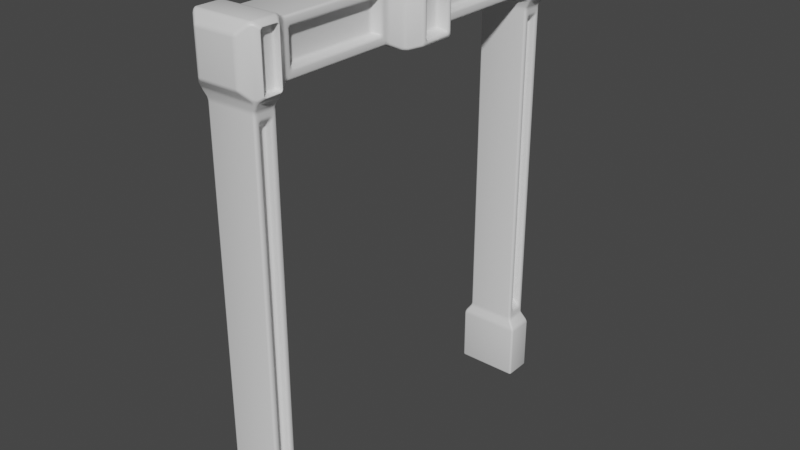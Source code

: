 # Source: door.blend  (saved by Blender 2.83.18; exported with 4.5.12 LTS)
import bpy
from mathutils import Matrix  # noqa: F401  (used for matrix-valued properties, if any)

bpy.ops.wm.read_factory_settings(use_empty=True)
scene = bpy.context.scene
scene.name = 'Scene'

# ---- collections
col_collection = bpy.data.collections.new('Collection'); scene.collection.children.link(col_collection)

# ---- materials (node trees are filled in below, after node groups)
mat_material = bpy.data.materials.new('Material')
mat_material.alpha_threshold = 0.0
mat_material.use_transparent_shadow = False
mat_material.line_color = (0.0, 0.0, 0.0, 1.0)

# ---- material node trees
mat_material.use_nodes = True; mat_material.node_tree.nodes.clear()
_N = mat_material.node_tree.nodes; _L = mat_material.node_tree.links
n0 = _N.new('ShaderNodeOutputMaterial'); n0.name = 'Material Output'; n0.location = (300, 300)
n1 = _N.new('ShaderNodeBsdfPrincipled'); n1.name = 'Principled BSDF'; n1.location = (10, 300)
n1.distribution = 'GGX'
n1.subsurface_method = 'BURLEY'
n1.inputs[2].default_value = 0.4
n1.inputs[3].default_value = 1.45
n1.inputs[27].default_value = (0.0, 0.0, 0.0, 1.0)
n1.inputs[28].default_value = 1.0
_L.new(n1.outputs[0], n0.inputs[0])
n0.is_active_output = True

# ---- world
world_world = bpy.data.worlds.new('World'); scene.world = world_world
world_world.use_nodes = True; world_world.node_tree.nodes.clear()
_N = world_world.node_tree.nodes; _L = world_world.node_tree.links
n0 = _N.new('ShaderNodeOutputWorld'); n0.name = 'World Output'; n0.location = (300, 300)
n1 = _N.new('ShaderNodeBackground'); n1.name = 'Background'; n1.location = (10, 300)
n1.inputs[0].default_value = (0.05088, 0.05088, 0.05088, 1.0)
_L.new(n1.outputs[0], n0.inputs[0])
n0.is_active_output = True
world_world.color = (0.05088, 0.05088, 0.05088)
world_world.use_sun_shadow = False
world_world.sun_shadow_jitter_overblur = 0.0

# ---- meshes
me_cube = bpy.data.meshes.new('Cube')
me_cube.from_pydata([(0.3689, 0.2567, 4.414), (0.3689, 0.2567, 3.676), (0.3689, -0.2567, 4.414), (0.3689, -0.2567, 3.676), (-0.3689, 0.2567, 4.414), (-0.3689, 0.2567, 3.676), (-0.3689, -0.2567, 4.414), (-0.3689, -0.2567, 3.676), (0.5496, 0.1566, 4.292), (0.5496, 0.1566, 3.797), (0.5496, -0.1566, 4.292), (0.5496, -0.1566, 3.797), (0.2844, 0.4829, 3.863), (-0.2844, 0.4115, 3.76), (0.2844, 0.4829, 4.227), (-0.2844, 0.4115, 4.329), (0.2844, 1.658, 3.863), (-0.2844, 1.73, 3.76), (0.2844, 1.658, 4.227), (-0.2844, 1.73, 4.329), (0.4134, 1.886, 3.753), (-0.3471, 1.831, 3.698), (0.4134, 1.886, 4.336), (-0.3471, 1.831, 4.392), (0.4134, 2.085, 3.753), (-0.3471, 2.141, 3.698), (0.4134, 2.085, 4.336), (-0.3471, 2.141, 4.392), (0.2377, 2.233, 3.807), (-0.2377, 2.233, 3.807), (0.2377, 2.233, 4.282), (-0.2377, 2.233, 4.282), (0.2891, 1.922, 3.504), (-0.2891, 1.856, 3.597), (0.2891, 2.049, 3.504), (-0.2891, 2.115, 3.597), (0.2891, 1.922, -0.1991), (-0.2891, 1.856, -0.293), (0.2891, 2.049, -0.1991), (-0.2891, 2.115, -0.293), (0.3661, 1.822, -0.4079), (-0.3661, 1.822, -0.4079), (0.3661, 2.149, -0.4079), (-0.3661, 2.149, -0.4079), (0.3661, 1.822, -1.065), (-0.3661, 1.822, -1.065), (0.3661, 2.149, -1.065), (-0.3661, 2.149, -1.065), (0.2891, 2.115, 3.597), (0.2891, 1.856, 3.597), (0.2891, 2.115, -0.293), (0.2891, 1.856, -0.293), (0.2038, 2.046, 3.419), (0.2038, 1.925, 3.419), (0.2038, 2.046, -0.115), (0.2038, 1.925, -0.115), (0.2844, 0.4115, 4.329), (0.2844, 0.4115, 3.76), (0.2844, 1.73, 4.329), (0.2844, 1.73, 3.76), (0.1788, 0.5309, 4.212), (0.1788, 0.5309, 3.878), (0.1788, 1.61, 4.212), (0.1788, 1.61, 3.878), (-0.3689, 3.804e-08, 3.676), (0.3689, 3.804e-08, 4.414), (-0.3689, 3.804e-08, 4.414), (0.3689, 3.804e-08, 3.676), (0.5496, 3.804e-08, 4.292), (0.5496, 3.804e-08, 3.797), (0.2844, -0.4829, 3.863), (-0.2844, -0.4115, 3.76), (0.2844, -0.4829, 4.227), (-0.2844, -0.4115, 4.329), (0.2844, -1.658, 3.863), (-0.2844, -1.73, 3.76), (0.2844, -1.658, 4.227), (-0.2844, -1.73, 4.329), (0.4134, -1.886, 3.753), (-0.3471, -1.831, 3.698), (0.4134, -1.886, 4.336), (-0.3471, -1.831, 4.392), (0.4134, -2.085, 3.753), (-0.3471, -2.141, 3.698), (0.4134, -2.085, 4.336), (-0.3471, -2.141, 4.392), (0.2377, -2.233, 3.807), (-0.2377, -2.233, 3.807), (0.2377, -2.233, 4.282), (-0.2377, -2.233, 4.282), (0.2891, -1.922, 3.504), (-0.2891, -1.856, 3.597), (0.2891, -2.049, 3.504), (-0.2891, -2.115, 3.597), (0.2891, -1.922, -0.1991), (-0.2891, -1.856, -0.293), (0.2891, -2.049, -0.1991), (-0.2891, -2.115, -0.293), (0.3661, -1.822, -0.4079), (-0.3661, -1.822, -0.4079), (0.3661, -2.149, -0.4079), (-0.3661, -2.149, -0.4079), (0.3661, -1.822, -1.065), (-0.3661, -1.822, -1.065), (0.3661, -2.149, -1.065), (-0.3661, -2.149, -1.065), (0.2891, -2.115, 3.597), (0.2891, -1.856, 3.597), (0.2891, -2.115, -0.293), (0.2891, -1.856, -0.293), (0.2038, -2.046, 3.419), (0.2038, -1.925, 3.419), (0.2038, -2.046, -0.115), (0.2038, -1.925, -0.115), (0.2844, -0.4115, 4.329), (0.2844, -0.4115, 3.76), (0.2844, -1.73, 4.329), (0.2844, -1.73, 3.76), (0.1788, -0.5309, 4.212), (0.1788, -0.5309, 3.878), (0.1788, -1.61, 4.212), (0.1788, -1.61, 3.878), (0.3471, 1.831, 4.392), (0.3471, 1.831, 3.698), (0.3471, 2.141, 4.392), (0.3471, 2.141, 3.698), (0.3471, -1.831, 4.392), (0.3471, -1.831, 3.698), (0.3471, -2.141, 4.392), (0.3471, -2.141, 3.698), (0.3229, 1.886, 4.336), (0.3229, 1.886, 3.753), (0.3229, 2.085, 4.336), (0.3229, 2.085, 3.753), (0.3229, -1.886, 4.336), (0.3229, -1.886, 3.753), (0.3229, -2.085, 4.336), (0.3229, -2.085, 3.753), (0.5496, -0.2074, 4.343), (0.5496, -0.2074, 3.747), (0.5496, 0.2074, 4.343), (0.5496, 0.2074, 3.747), (0.5496, 3.804e-08, 3.747), (0.5496, 3.804e-08, 4.343), (0.4153, 3.739e-08, 4.273), (0.4153, 3.739e-08, 3.817), (0.4153, -0.1444, 4.273), (0.4153, -0.1444, 3.817), (0.4153, 0.1444, 4.273), (0.4153, 0.1444, 3.817)], [], [(64, 7, 6, 66), (3, 139, 138, 2), (64, 66, 4, 5), (2, 114, 115, 3), (1, 0, 140, 141), (0, 1, 57, 56), (3, 115, 71, 7), (67, 1, 141, 142), (71, 75, 77, 73), (6, 73, 114, 2), (13, 15, 19, 17), (5, 4, 15, 13), (1, 5, 13, 57), (4, 0, 56, 15), (19, 58, 122, 23), (57, 13, 17, 59), (15, 56, 58, 19), (12, 16, 63, 61), (21, 23, 27, 25), (58, 59, 123, 122), (17, 19, 23, 21), (59, 17, 21, 123), (25, 27, 31, 29), (25, 125, 48, 35), (23, 122, 124, 27), (26, 22, 130, 132), (29, 31, 30, 28), (125, 25, 29, 28), (27, 124, 30, 31), (124, 125, 28, 30), (33, 35, 39, 37), (21, 25, 35, 33), (123, 21, 33, 49), (125, 123, 49, 48), (51, 37, 41, 40), (49, 33, 37, 51), (38, 34, 52, 54), (35, 48, 50, 39), (42, 40, 44, 46), (50, 51, 40, 42), (39, 50, 42, 43), (37, 39, 43, 41), (44, 45, 47, 46), (43, 42, 46, 47), (41, 43, 47, 45), (40, 41, 45, 44), (32, 34, 48, 49), (38, 36, 51, 50), (36, 32, 49, 51), (34, 38, 50, 48), (52, 53, 55, 54), (36, 38, 54, 55), (32, 36, 55, 53), (34, 32, 53, 52), (12, 14, 56, 57), (18, 16, 59, 58), (16, 12, 57, 59), (14, 18, 58, 56), (60, 61, 63, 62), (14, 12, 61, 60), (18, 14, 60, 62), (16, 18, 62, 63), (69, 9, 149, 145), (7, 71, 73, 6), (0, 4, 66, 65), (0, 65, 143, 140), (67, 142, 139, 3), (5, 1, 67, 64), (77, 81, 126, 116), (115, 117, 75, 71), (73, 77, 116, 114), (70, 119, 121, 74), (79, 83, 85, 81), (116, 126, 127, 117), (75, 79, 81, 77), (117, 127, 79, 75), (83, 87, 89, 85), (83, 93, 106, 129), (81, 85, 128, 126), (84, 82, 137, 136), (87, 86, 88, 89), (129, 86, 87, 83), (85, 89, 88, 128), (128, 88, 86, 129), (91, 95, 97, 93), (79, 91, 93, 83), (127, 107, 91, 79), (129, 106, 107, 127), (109, 98, 99, 95), (107, 109, 95, 91), (96, 112, 110, 92), (93, 97, 108, 106), (100, 104, 102, 98), (108, 100, 98, 109), (97, 101, 100, 108), (95, 99, 101, 97), (102, 104, 105, 103), (101, 105, 104, 100), (99, 103, 105, 101), (98, 102, 103, 99), (90, 107, 106, 92), (96, 108, 109, 94), (94, 109, 107, 90), (92, 106, 108, 96), (110, 112, 113, 111), (94, 113, 112, 96), (90, 111, 113, 94), (92, 110, 111, 90), (70, 115, 114, 72), (76, 116, 117, 74), (74, 117, 115, 70), (72, 114, 116, 76), (118, 120, 121, 119), (72, 118, 119, 70), (76, 120, 118, 72), (74, 121, 120, 76), (11, 69, 145, 147), (2, 65, 66, 6), (2, 138, 143, 65), (7, 64, 67, 3), (20, 22, 122, 123), (26, 24, 125, 124), (24, 20, 123, 125), (22, 26, 124, 122), (80, 78, 127, 126), (82, 84, 128, 129), (78, 82, 129, 127), (84, 80, 126, 128), (130, 131, 133, 132), (134, 136, 137, 135), (24, 26, 132, 133), (82, 78, 135, 137), (78, 80, 134, 135), (20, 24, 133, 131), (22, 20, 131, 130), (80, 84, 136, 134), (11, 10, 138, 139), (8, 9, 141, 140), (9, 69, 142, 141), (68, 8, 140, 143), (69, 11, 139, 142), (10, 68, 143, 138), (149, 148, 144, 145), (147, 145, 144, 146), (10, 11, 147, 146), (68, 10, 146, 144), (8, 68, 144, 148), (9, 8, 148, 149)])
me_cube.polygons.foreach_set('use_smooth', [True] * 148)
_uv = me_cube.uv_layers.new(name='UVMap')
_uv.uv.foreach_set('vector', [0.375, 0.125, 0.375, 0.25, 0.625, 0.25, 0.625, 0.125, 0.375, 0.5, 0.375, 0.5, 0.625, 0.5, 0.625, 0.5, 0.375, 0.125, 0.625, 0.125, 0.625, 0.25, 0.375, 0.25, 0.625, 0.5, 0.625, 0.5, 0.375, 0.5, 0.375, 0.5, 0.375, 0.5, 0.625, 0.5, 0.625, 0.5, 0.375, 0.5, 0.625, 0.5, 0.375, 0.5, 0.375, 0.5, 0.625, 0.5, 0.375, 0.5, 0.375, 0.5, 0.125, 0.5, 0.125, 0.5, 0.375, 0.625, 0.375, 0.5, 0.375, 0.5, 0.375, 0.625, 0.375, 0.25, 0.375, 0.25, 0.625, 0.25, 0.625, 0.25, 0.875, 0.5, 0.875, 0.5, 0.625, 0.5, 0.625, 0.5, 0.375, 0.25, 0.625, 0.25, 0.625, 0.25, 0.375, 0.25, 0.375, 0.25, 0.625, 0.25, 0.625, 0.25, 0.375, 0.25, 0.375, 0.5, 0.125, 0.5, 0.125, 0.5, 0.375, 0.5, 0.875, 0.5, 0.625, 0.5, 0.625, 0.5, 0.875, 0.5, 0.875, 0.5, 0.625, 0.5, 0.625, 0.5, 0.875, 0.5, 0.375, 0.5, 0.125, 0.5, 0.125, 0.5, 0.375, 0.5, 0.875, 0.5, 0.625, 0.5, 0.625, 0.5, 0.875, 0.5, 0.4201, 0.5, 0.4201, 0.5, 0.4201, 0.5, 0.4201, 0.5, 0.375, 0.25, 0.625, 0.25, 0.625, 0.25, 0.375, 0.25, 0.625, 0.5, 0.375, 0.5, 0.375, 0.5, 0.625, 0.5, 0.375, 0.25, 0.625, 0.25, 0.625, 0.25, 0.375, 0.25, 0.375, 0.5, 0.125, 0.5, 0.125, 0.5, 0.375, 0.5, 0.375, 0.25, 0.625, 0.25, 0.625, 0.25, 0.375, 0.25, 0.125, 0.5, 0.375, 0.5, 0.375, 0.5, 0.125, 0.5, 0.875, 0.5, 0.625, 0.5, 0.625, 0.5, 0.875, 0.5, 0.6049, 0.5, 0.6049, 0.5, 0.6049, 0.5, 0.6049, 0.5, 0.375, 0.25, 0.625, 0.25, 0.625, 0.5, 0.375, 0.5, 0.375, 0.5, 0.125, 0.5, 0.125, 0.5, 0.375, 0.5, 0.875, 0.5, 0.625, 0.5, 0.625, 0.5, 0.875, 0.5, 0.625, 0.5, 0.375, 0.5, 0.375, 0.5, 0.625, 0.5, 0.375, 0.25, 0.375, 0.25, 0.375, 0.25, 0.375, 0.25, 0.375, 0.25, 0.375, 0.25, 0.375, 0.25, 0.375, 0.25, 0.375, 0.5, 0.125, 0.5, 0.125, 0.5, 0.375, 0.5, 0.375, 0.5, 0.375, 0.5, 0.375, 0.5, 0.375, 0.5, 0.375, 0.5, 0.125, 0.5, 0.125, 0.5, 0.375, 0.5, 0.375, 0.5, 0.125, 0.5, 0.125, 0.5, 0.375, 0.5, 0.375, 0.5, 0.375, 0.5, 0.375, 0.5, 0.375, 0.5, 0.125, 0.5, 0.375, 0.5, 0.375, 0.5, 0.125, 0.5, 0.375, 0.5, 0.375, 0.5, 0.375, 0.5, 0.375, 0.5, 0.375, 0.5, 0.375, 0.5, 0.375, 0.5, 0.375, 0.5, 0.125, 0.5, 0.375, 0.5, 0.375, 0.5, 0.125, 0.5, 0.375, 0.25, 0.375, 0.25, 0.375, 0.25, 0.375, 0.25, 0.375, 0.5, 0.125, 0.5, 0.125, 0.5, 0.375, 0.5, 0.125, 0.5, 0.375, 0.5, 0.375, 0.5, 0.125, 0.5, 0.375, 0.25, 0.375, 0.25, 0.375, 0.25, 0.375, 0.25, 0.375, 0.5, 0.125, 0.5, 0.125, 0.5, 0.375, 0.5, 0.375, 0.5, 0.375, 0.5, 0.375, 0.5, 0.375, 0.5, 0.375, 0.5, 0.375, 0.5, 0.375, 0.5, 0.375, 0.5, 0.375, 0.5, 0.375, 0.5, 0.375, 0.5, 0.375, 0.5, 0.375, 0.5, 0.375, 0.5, 0.375, 0.5, 0.375, 0.5, 0.375, 0.5, 0.375, 0.5, 0.375, 0.5, 0.375, 0.5, 0.375, 0.5, 0.375, 0.5, 0.375, 0.5, 0.375, 0.5, 0.375, 0.5, 0.375, 0.5, 0.375, 0.5, 0.375, 0.5, 0.375, 0.5, 0.375, 0.5, 0.375, 0.5, 0.375, 0.5, 0.4201, 0.5, 0.5799, 0.5, 0.625, 0.5, 0.375, 0.5, 0.5799, 0.5, 0.4201, 0.5, 0.375, 0.5, 0.625, 0.5, 0.4201, 0.5, 0.4201, 0.5, 0.375, 0.5, 0.375, 0.5, 0.5799, 0.5, 0.5799, 0.5, 0.625, 0.5, 0.625, 0.5, 0.5799, 0.5, 0.4201, 0.5, 0.4201, 0.5, 0.5799, 0.5, 0.5799, 0.5, 0.4201, 0.5, 0.4201, 0.5, 0.5799, 0.5, 0.5799, 0.5, 0.5799, 0.5, 0.5799, 0.5, 0.5799, 0.5, 0.4201, 0.5, 0.5799, 0.5, 0.5799, 0.5, 0.4201, 0.5, 0.3963, 0.625, 0.3963, 0.5306, 0.3963, 0.5306, 0.3963, 0.625, 0.375, 0.25, 0.375, 0.25, 0.625, 0.25, 0.625, 0.25, 0.625, 0.5, 0.875, 0.5, 0.875, 0.625, 0.625, 0.625, 0.625, 0.5, 0.625, 0.625, 0.625, 0.625, 0.625, 0.5, 0.375, 0.625, 0.375, 0.625, 0.375, 0.5, 0.375, 0.5, 0.125, 0.5, 0.375, 0.5, 0.375, 0.625, 0.125, 0.625, 0.875, 0.5, 0.875, 0.5, 0.625, 0.5, 0.625, 0.5, 0.375, 0.5, 0.375, 0.5, 0.125, 0.5, 0.125, 0.5, 0.875, 0.5, 0.875, 0.5, 0.625, 0.5, 0.625, 0.5, 0.4201, 0.5, 0.4201, 0.5, 0.4201, 0.5, 0.4201, 0.5, 0.375, 0.25, 0.375, 0.25, 0.625, 0.25, 0.625, 0.25, 0.625, 0.5, 0.625, 0.5, 0.375, 0.5, 0.375, 0.5, 0.375, 0.25, 0.375, 0.25, 0.625, 0.25, 0.625, 0.25, 0.375, 0.5, 0.375, 0.5, 0.125, 0.5, 0.125, 0.5, 0.375, 0.25, 0.375, 0.25, 0.625, 0.25, 0.625, 0.25, 0.125, 0.5, 0.125, 0.5, 0.375, 0.5, 0.375, 0.5, 0.875, 0.5, 0.875, 0.5, 0.625, 0.5, 0.625, 0.5, 0.6049, 0.5, 0.3951, 0.5, 0.3951, 0.5, 0.6049, 0.5, 0.375, 0.25, 0.375, 0.5, 0.625, 0.5, 0.625, 0.25, 0.375, 0.5, 0.375, 0.5, 0.125, 0.5, 0.125, 0.5, 0.875, 0.5, 0.875, 0.5, 0.625, 0.5, 0.625, 0.5, 0.625, 0.5, 0.625, 0.5, 0.375, 0.5, 0.375, 0.5, 0.375, 0.25, 0.375, 0.25, 0.375, 0.25, 0.375, 0.25, 0.375, 0.25, 0.375, 0.25, 0.375, 0.25, 0.375, 0.25, 0.375, 0.5, 0.375, 0.5, 0.125, 0.5, 0.125, 0.5, 0.375, 0.5, 0.375, 0.5, 0.375, 0.5, 0.375, 0.5, 0.375, 0.5, 0.375, 0.5, 0.125, 0.5, 0.125, 0.5, 0.375, 0.5, 0.375, 0.5, 0.125, 0.5, 0.125, 0.5, 0.375, 0.5, 0.375, 0.5, 0.375, 0.5, 0.375, 0.5, 0.125, 0.5, 0.125, 0.5, 0.375, 0.5, 0.375, 0.5, 0.375, 0.5, 0.375, 0.5, 0.375, 0.5, 0.375, 0.5, 0.375, 0.5, 0.375, 0.5, 0.375, 0.5, 0.375, 0.5, 0.125, 0.5, 0.125, 0.5, 0.375, 0.5, 0.375, 0.5, 0.375, 0.25, 0.375, 0.25, 0.375, 0.25, 0.375, 0.25, 0.375, 0.5, 0.375, 0.5, 0.125, 0.5, 0.125, 0.5, 0.125, 0.5, 0.125, 0.5, 0.375, 0.5, 0.375, 0.5, 0.375, 0.25, 0.375, 0.25, 0.375, 0.25, 0.375, 0.25, 0.375, 0.5, 0.375, 0.5, 0.125, 0.5, 0.125, 0.5, 0.375, 0.5, 0.375, 0.5, 0.375, 0.5, 0.375, 0.5, 0.375, 0.5, 0.375, 0.5, 0.375, 0.5, 0.375, 0.5, 0.375, 0.5, 0.375, 0.5, 0.375, 0.5, 0.375, 0.5, 0.375, 0.5, 0.375, 0.5, 0.375, 0.5, 0.375, 0.5, 0.375, 0.5, 0.375, 0.5, 0.375, 0.5, 0.375, 0.5, 0.375, 0.5, 0.375, 0.5, 0.375, 0.5, 0.375, 0.5, 0.375, 0.5, 0.375, 0.5, 0.375, 0.5, 0.375, 0.5, 0.375, 0.5, 0.375, 0.5, 0.375, 0.5, 0.375, 0.5, 0.4201, 0.5, 0.375, 0.5, 0.625, 0.5, 0.5799, 0.5, 0.5799, 0.5, 0.625, 0.5, 0.375, 0.5, 0.4201, 0.5, 0.4201, 0.5, 0.375, 0.5, 0.375, 0.5, 0.4201, 0.5, 0.5799, 0.5, 0.625, 0.5, 0.625, 0.5, 0.5799, 0.5, 0.5799, 0.5, 0.5799, 0.5, 0.4201, 0.5, 0.4201, 0.5, 0.5799, 0.5, 0.5799, 0.5, 0.4201, 0.5, 0.4201, 0.5, 0.5799, 0.5, 0.5799, 0.5, 0.5799, 0.5, 0.5799, 0.5, 0.4201, 0.5, 0.4201, 0.5, 0.5799, 0.5, 0.5799, 0.5, 0.3963, 0.5306, 0.3963, 0.625, 0.3963, 0.625, 0.3963, 0.5306, 0.625, 0.5, 0.625, 0.625, 0.875, 0.625, 0.875, 0.5, 0.625, 0.5, 0.625, 0.5, 0.625, 0.625, 0.625, 0.625, 0.125, 0.5, 0.125, 0.625, 0.375, 0.625, 0.375, 0.5, 0.3951, 0.5, 0.6049, 0.5, 0.625, 0.5, 0.375, 0.5, 0.6049, 0.5, 0.3951, 0.5, 0.375, 0.5, 0.625, 0.5, 0.3951, 0.5, 0.3951, 0.5, 0.375, 0.5, 0.375, 0.5, 0.6049, 0.5, 0.6049, 0.5, 0.625, 0.5, 0.625, 0.5, 0.6049, 0.5, 0.3951, 0.5, 0.375, 0.5, 0.625, 0.5, 0.3951, 0.5, 0.6049, 0.5, 0.625, 0.5, 0.375, 0.5, 0.3951, 0.5, 0.3951, 0.5, 0.375, 0.5, 0.375, 0.5, 0.6049, 0.5, 0.6049, 0.5, 0.625, 0.5, 0.625, 0.5, 0.6049, 0.5, 0.3951, 0.5, 0.3951, 0.5, 0.6049, 0.5, 0.6049, 0.5, 0.6049, 0.5, 0.3951, 0.5, 0.3951, 0.5, 0.3951, 0.5, 0.6049, 0.5, 0.6049, 0.5, 0.3951, 0.5, 0.3951, 0.5, 0.3951, 0.5, 0.3951, 0.5, 0.3951, 0.5, 0.3951, 0.5, 0.6049, 0.5, 0.6049, 0.5, 0.3951, 0.5, 0.3951, 0.5, 0.3951, 0.5, 0.3951, 0.5, 0.3951, 0.5, 0.6049, 0.5, 0.3951, 0.5, 0.3951, 0.5, 0.6049, 0.5, 0.6049, 0.5, 0.6049, 0.5, 0.6049, 0.5, 0.6049, 0.5, 0.3963, 0.5306, 0.6037, 0.5306, 0.625, 0.5, 0.375, 0.5, 0.6037, 0.5306, 0.3963, 0.5306, 0.375, 0.5, 0.625, 0.5, 0.3963, 0.5306, 0.3963, 0.625, 0.375, 0.625, 0.375, 0.5, 0.6037, 0.625, 0.6037, 0.5306, 0.625, 0.5, 0.625, 0.625, 0.3963, 0.625, 0.3963, 0.5306, 0.375, 0.5, 0.375, 0.625, 0.6037, 0.5306, 0.6037, 0.625, 0.625, 0.625, 0.625, 0.5, 0.3963, 0.5306, 0.6037, 0.5306, 0.6037, 0.625, 0.3963, 0.625, 0.3963, 0.5306, 0.3963, 0.625, 0.6037, 0.625, 0.6037, 0.5306, 0.6037, 0.5306, 0.3963, 0.5306, 0.3963, 0.5306, 0.6037, 0.5306, 0.6037, 0.625, 0.6037, 0.5306, 0.6037, 0.5306, 0.6037, 0.625, 0.6037, 0.5306, 0.6037, 0.625, 0.6037, 0.625, 0.6037, 0.5306, 0.3963, 0.5306, 0.6037, 0.5306, 0.6037, 0.5306, 0.3963, 0.5306])
me_cube.materials.append(mat_material)
me_cube.use_remesh_preserve_volume = False
me_cube.use_remesh_preserve_attributes = False
me_cube.use_mirror_vertex_groups = False
me_cube.update()

# ---- objects
ob_cube = bpy.data.objects.new('Cube', me_cube)

# ---- transforms, parenting, visibility, modifiers, constraints
ob_cube.location = (-0.3739, 0.0, 1.147)
ob_cube.lock_rotations_4d = False
ob_cube.empty_display_type = 'ARROWS'
ob_cube.lineart.crease_threshold = 0.0
_m = ob_cube.modifiers.new('Bevel', 'BEVEL')
_m.width = 0.03
_m.width_pct = 0.03
_m.segments = 3
_m.limit_method = 'NONE'

# ---- collection membership
col_collection.objects.link(ob_cube)

# ---- scene / render settings (as saved in the file)
scene.frame_start = 1; scene.frame_end = 250; scene.frame_set(1)
scene.render.engine = 'BLENDER_EEVEE_NEXT'
scene.cycles.use_denoising = False
scene.cycles.samples = 128
scene.cycles.sampling_pattern = 'TABULATED_SOBOL'
scene.cycles.use_adaptive_sampling = False
scene.cycles.use_light_tree = False
scene.view_settings.view_transform = 'Filmic'
bpy.context.view_layer.update()

# ---- added for rendering (the .blend has no active camera and no usable light): camera, sun
cam_auto = bpy.data.cameras.new('AutoCamera')
cam_auto.lens = 50.0
cam_auto.sensor_width = 36.0
cam_auto.clip_end = 1000.0
ob_auto_camera = bpy.data.objects.new('AutoCamera', cam_auto)
scene.collection.objects.link(ob_auto_camera)
ob_auto_camera.location = (6.31035, -7.91269, 8.09621)
ob_auto_camera.rotation_euler = (1.09748, -7.21219e-08, 0.694738)
scene.camera = ob_auto_camera
light_auto_sun = bpy.data.lights.new('AutoSun', 'SUN')
light_auto_sun.energy = 3.0
light_auto_sun.angle = 0.0523599
ob_auto_sun = bpy.data.objects.new('AutoSun', light_auto_sun)
scene.collection.objects.link(ob_auto_sun)
ob_auto_sun.rotation_euler = (0.872665, 0.174533, 0.523599)
bpy.context.view_layer.update()

